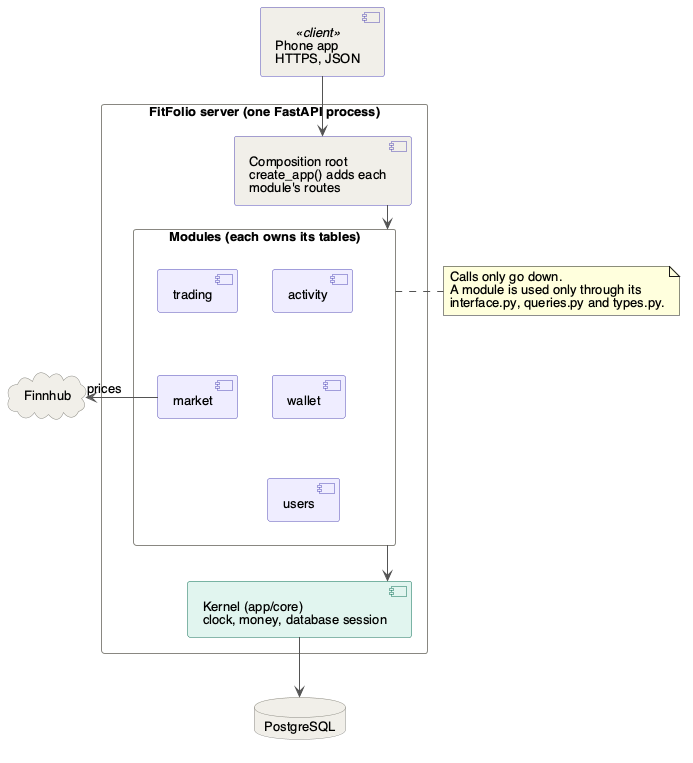

The diagram above was rendered by PlantUML. Its source (embedded in the PNG):
@startuml backend-poc
' PoC backend: modules on a small kernel. Render with:
'   plantuml -tsvg docs/Design/SoftArchitecture/figures/backend-poc.puml
skinparam componentStyle uml2
skinparam shadowing false
skinparam linetype ortho
skinparam defaultFontName Helvetica
skinparam defaultFontSize 13
skinparam ArrowColor #555555
skinparam component {
  BackgroundColor #EEEDFE
  BorderColor #534AB7
}
skinparam rectangle {
  BorderColor #888780
}
skinparam database {
  BackgroundColor #F1EFE8
  BorderColor #888780
}
skinparam cloud {
  BackgroundColor #F1EFE8
  BorderColor #888780
}

component "Phone app\nHTTPS, JSON" as phone <<client>> #F1EFE8

rectangle "FitFolio server (one FastAPI process)" as server {
  component "Composition root\ncreate_app() adds each\nmodule's routes" as root #F1EFE8
  rectangle "Modules (each owns its tables)" as modules {
    component "trading" as trading
    component "activity" as activity
    component "market" as market
    component "wallet" as wallet
    component "users" as users
  }
  component "Kernel (app/core)\nclock, money, database session" as core #E1F5EE;line:0F6E56
}

database "PostgreSQL" as pg
cloud "Finnhub" as finnhub

phone -down-> root
root -down-> modules
modules -down-> core
core -down-> pg
market -left-> finnhub : prices
users -[hidden]down- core

trading -[hidden]right- activity
trading -[hidden]down- market
activity -[hidden]down- wallet
market -[hidden]right- wallet
wallet -[hidden]down- users

note right of modules
  Calls only go down.
  A module is used only through its
  interface.py, queries.py and types.py.
end note
@enduml